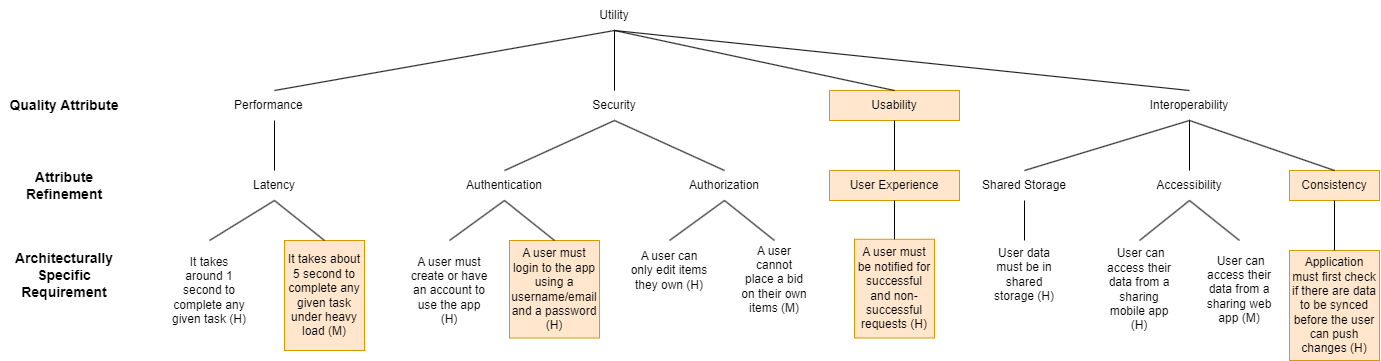

The diagram above was exported from draw.io. Its source (the exported page's mxGraphModel, read from the mxfile embedded in the PNG):
<mxGraphModel dx="1990" dy="1109" grid="1" gridSize="10" guides="1" tooltips="1" connect="1" arrows="1" fold="1" page="1" pageScale="1" pageWidth="1400" pageHeight="850" math="0" shadow="0">
  <root>
    <mxCell id="0" />
    <mxCell id="1" parent="0" />
    <mxCell id="APJNa1jF2CcIG3LwoiaT-2" value="Utility" style="text;html=1;strokeColor=none;fillColor=none;align=center;verticalAlign=middle;whiteSpace=wrap;rounded=0;" parent="1" vertex="1">
      <mxGeometry x="585" y="210" width="60" height="30" as="geometry" />
    </mxCell>
    <mxCell id="APJNa1jF2CcIG3LwoiaT-3" value="&lt;b&gt;&lt;font style=&quot;font-size: 14px;&quot;&gt;Quality Attribute&lt;/font&gt;&lt;/b&gt;" style="text;html=1;strokeColor=none;fillColor=none;align=center;verticalAlign=middle;whiteSpace=wrap;rounded=0;" parent="1" vertex="1">
      <mxGeometry y="300" width="130" height="30" as="geometry" />
    </mxCell>
    <mxCell id="APJNa1jF2CcIG3LwoiaT-4" value="Performance&lt;span style=&quot;white-space: pre;&quot;&gt;&#09;&lt;/span&gt;" style="text;html=1;strokeColor=none;fillColor=none;align=center;verticalAlign=middle;whiteSpace=wrap;rounded=0;" parent="1" vertex="1">
      <mxGeometry x="210" y="300" width="130" height="30" as="geometry" />
    </mxCell>
    <mxCell id="APJNa1jF2CcIG3LwoiaT-7" value="Security" style="text;html=1;strokeColor=none;fillColor=none;align=center;verticalAlign=middle;whiteSpace=wrap;rounded=0;" parent="1" vertex="1">
      <mxGeometry x="550" y="300" width="130" height="30" as="geometry" />
    </mxCell>
    <mxCell id="APJNa1jF2CcIG3LwoiaT-8" value="Interoperability" style="text;html=1;strokeColor=none;fillColor=none;align=center;verticalAlign=middle;whiteSpace=wrap;rounded=0;" parent="1" vertex="1">
      <mxGeometry x="1125" y="300" width="130" height="30" as="geometry" />
    </mxCell>
    <mxCell id="APJNa1jF2CcIG3LwoiaT-9" value="&lt;b&gt;&lt;font style=&quot;font-size: 14px;&quot;&gt;Attribute Refinement&lt;/font&gt;&lt;/b&gt;" style="text;html=1;strokeColor=none;fillColor=none;align=center;verticalAlign=middle;whiteSpace=wrap;rounded=0;" parent="1" vertex="1">
      <mxGeometry y="370" width="130" height="50" as="geometry" />
    </mxCell>
    <mxCell id="APJNa1jF2CcIG3LwoiaT-10" value="&lt;b&gt;&lt;font style=&quot;font-size: 14px;&quot;&gt;Architecturally Specific&lt;br&gt;Requirement&lt;br&gt;&lt;/font&gt;&lt;/b&gt;" style="text;html=1;strokeColor=none;fillColor=none;align=center;verticalAlign=middle;whiteSpace=wrap;rounded=0;" parent="1" vertex="1">
      <mxGeometry y="450" width="130" height="70" as="geometry" />
    </mxCell>
    <mxCell id="APJNa1jF2CcIG3LwoiaT-11" value="Latency" style="text;html=1;strokeColor=none;fillColor=none;align=center;verticalAlign=middle;whiteSpace=wrap;rounded=0;" parent="1" vertex="1">
      <mxGeometry x="210" y="380" width="130" height="30" as="geometry" />
    </mxCell>
    <mxCell id="APJNa1jF2CcIG3LwoiaT-12" value="Authentication" style="text;html=1;strokeColor=none;fillColor=none;align=center;verticalAlign=middle;whiteSpace=wrap;rounded=0;" parent="1" vertex="1">
      <mxGeometry x="440" y="380" width="130" height="30" as="geometry" />
    </mxCell>
    <mxCell id="APJNa1jF2CcIG3LwoiaT-13" value="Authorization" style="text;html=1;strokeColor=none;fillColor=none;align=center;verticalAlign=middle;whiteSpace=wrap;rounded=0;" parent="1" vertex="1">
      <mxGeometry x="660" y="380" width="130" height="30" as="geometry" />
    </mxCell>
    <mxCell id="APJNa1jF2CcIG3LwoiaT-14" value="Shared Storage" style="text;html=1;strokeColor=none;fillColor=none;align=center;verticalAlign=middle;whiteSpace=wrap;rounded=0;" parent="1" vertex="1">
      <mxGeometry x="960" y="380" width="130" height="30" as="geometry" />
    </mxCell>
    <mxCell id="APJNa1jF2CcIG3LwoiaT-15" value="Accessibility" style="text;html=1;strokeColor=none;fillColor=none;align=center;verticalAlign=middle;whiteSpace=wrap;rounded=0;" parent="1" vertex="1">
      <mxGeometry x="1125" y="380" width="130" height="30" as="geometry" />
    </mxCell>
    <mxCell id="APJNa1jF2CcIG3LwoiaT-16" value="It takes around 1 second to complete any given task (H)" style="text;html=1;strokeColor=none;fillColor=none;align=center;verticalAlign=middle;whiteSpace=wrap;rounded=0;" parent="1" vertex="1">
      <mxGeometry x="170" y="450" width="80" height="100" as="geometry" />
    </mxCell>
    <mxCell id="APJNa1jF2CcIG3LwoiaT-30" value="It takes about 5 second to complete any given task under heavy load (M)" style="text;html=1;strokeColor=#d79b00;fillColor=#ffe6cc;align=center;verticalAlign=middle;whiteSpace=wrap;rounded=0;" parent="1" vertex="1">
      <mxGeometry x="285" y="450" width="80" height="110" as="geometry" />
    </mxCell>
    <mxCell id="APJNa1jF2CcIG3LwoiaT-31" value="A user must create or have an account to use the app (H)" style="text;html=1;strokeColor=none;fillColor=none;align=center;verticalAlign=middle;whiteSpace=wrap;rounded=0;" parent="1" vertex="1">
      <mxGeometry x="410" y="450" width="80" height="100" as="geometry" />
    </mxCell>
    <mxCell id="APJNa1jF2CcIG3LwoiaT-32" value="A user must login to the app using a username/email and a password (H)" style="text;html=1;strokeColor=#d79b00;fillColor=#ffe6cc;align=center;verticalAlign=middle;whiteSpace=wrap;rounded=0;" parent="1" vertex="1">
      <mxGeometry x="510" y="450" width="90" height="97.5" as="geometry" />
    </mxCell>
    <mxCell id="APJNa1jF2CcIG3LwoiaT-35" value="" style="endArrow=none;html=1;rounded=0;exitX=0.5;exitY=1;exitDx=0;exitDy=0;entryX=0.5;entryY=0;entryDx=0;entryDy=0;" parent="1" source="APJNa1jF2CcIG3LwoiaT-11" target="APJNa1jF2CcIG3LwoiaT-30" edge="1">
      <mxGeometry width="50" height="50" relative="1" as="geometry">
        <mxPoint x="500" y="440" as="sourcePoint" />
        <mxPoint x="320" y="460" as="targetPoint" />
      </mxGeometry>
    </mxCell>
    <mxCell id="APJNa1jF2CcIG3LwoiaT-37" value="" style="endArrow=none;html=1;rounded=0;exitX=0.5;exitY=0;exitDx=0;exitDy=0;entryX=0.5;entryY=1;entryDx=0;entryDy=0;" parent="1" source="APJNa1jF2CcIG3LwoiaT-16" target="APJNa1jF2CcIG3LwoiaT-11" edge="1">
      <mxGeometry width="50" height="50" relative="1" as="geometry">
        <mxPoint x="500" y="440" as="sourcePoint" />
        <mxPoint x="550" y="390" as="targetPoint" />
      </mxGeometry>
    </mxCell>
    <mxCell id="APJNa1jF2CcIG3LwoiaT-38" value="" style="endArrow=none;html=1;rounded=0;exitX=0.5;exitY=0;exitDx=0;exitDy=0;entryX=0.5;entryY=1;entryDx=0;entryDy=0;" parent="1" source="APJNa1jF2CcIG3LwoiaT-31" target="APJNa1jF2CcIG3LwoiaT-12" edge="1">
      <mxGeometry width="50" height="50" relative="1" as="geometry">
        <mxPoint x="468" y="450" as="sourcePoint" />
        <mxPoint x="533" y="410" as="targetPoint" />
      </mxGeometry>
    </mxCell>
    <mxCell id="APJNa1jF2CcIG3LwoiaT-39" value="" style="endArrow=none;html=1;rounded=0;exitX=0.5;exitY=1;exitDx=0;exitDy=0;entryX=0.5;entryY=0;entryDx=0;entryDy=0;" parent="1" source="APJNa1jF2CcIG3LwoiaT-12" target="APJNa1jF2CcIG3LwoiaT-32" edge="1">
      <mxGeometry width="50" height="50" relative="1" as="geometry">
        <mxPoint x="600" y="417.5" as="sourcePoint" />
        <mxPoint x="650" y="457.5" as="targetPoint" />
      </mxGeometry>
    </mxCell>
    <mxCell id="APJNa1jF2CcIG3LwoiaT-40" value="A user can only edit items they own (H)" style="text;html=1;strokeColor=none;fillColor=none;align=center;verticalAlign=middle;whiteSpace=wrap;rounded=0;" parent="1" vertex="1">
      <mxGeometry x="630" y="450" width="80" height="60" as="geometry" />
    </mxCell>
    <mxCell id="APJNa1jF2CcIG3LwoiaT-41" value="A user cannot place a bid on their own items (M)" style="text;html=1;strokeColor=none;fillColor=none;align=center;verticalAlign=middle;whiteSpace=wrap;rounded=0;" parent="1" vertex="1">
      <mxGeometry x="740" y="450" width="70" height="77.5" as="geometry" />
    </mxCell>
    <mxCell id="APJNa1jF2CcIG3LwoiaT-42" value="&amp;nbsp;User can access their data from a sharing mobile app (H)" style="text;html=1;strokeColor=none;fillColor=none;align=center;verticalAlign=middle;whiteSpace=wrap;rounded=0;" parent="1" vertex="1">
      <mxGeometry x="1105" y="450" width="70" height="97.5" as="geometry" />
    </mxCell>
    <mxCell id="APJNa1jF2CcIG3LwoiaT-43" value="User data must be in shared storage (H)" style="text;html=1;strokeColor=none;fillColor=none;align=center;verticalAlign=middle;whiteSpace=wrap;rounded=0;" parent="1" vertex="1">
      <mxGeometry x="985" y="450" width="80" height="68.75" as="geometry" />
    </mxCell>
    <mxCell id="APJNa1jF2CcIG3LwoiaT-44" value="&amp;nbsp;User can access their data from a sharing web app (M)" style="text;html=1;strokeColor=none;fillColor=none;align=center;verticalAlign=middle;whiteSpace=wrap;rounded=0;" parent="1" vertex="1">
      <mxGeometry x="1205" y="450" width="70" height="97.5" as="geometry" />
    </mxCell>
    <mxCell id="APJNa1jF2CcIG3LwoiaT-45" value="" style="endArrow=none;html=1;rounded=0;exitX=0.5;exitY=0;exitDx=0;exitDy=0;entryX=0.5;entryY=1;entryDx=0;entryDy=0;" parent="1" source="APJNa1jF2CcIG3LwoiaT-40" target="APJNa1jF2CcIG3LwoiaT-13" edge="1">
      <mxGeometry width="50" height="50" relative="1" as="geometry">
        <mxPoint x="655" y="450" as="sourcePoint" />
        <mxPoint x="710" y="410" as="targetPoint" />
      </mxGeometry>
    </mxCell>
    <mxCell id="APJNa1jF2CcIG3LwoiaT-46" value="" style="endArrow=none;html=1;rounded=0;exitX=0.5;exitY=1;exitDx=0;exitDy=0;entryX=0.5;entryY=0;entryDx=0;entryDy=0;" parent="1" source="APJNa1jF2CcIG3LwoiaT-13" target="APJNa1jF2CcIG3LwoiaT-41" edge="1">
      <mxGeometry width="50" height="50" relative="1" as="geometry">
        <mxPoint x="730" y="420" as="sourcePoint" />
        <mxPoint x="780" y="460" as="targetPoint" />
      </mxGeometry>
    </mxCell>
    <mxCell id="APJNa1jF2CcIG3LwoiaT-48" value="" style="endArrow=none;html=1;rounded=0;entryX=0.5;entryY=1;entryDx=0;entryDy=0;exitX=0.5;exitY=0;exitDx=0;exitDy=0;" parent="1" source="APJNa1jF2CcIG3LwoiaT-43" target="APJNa1jF2CcIG3LwoiaT-14" edge="1">
      <mxGeometry width="50" height="50" relative="1" as="geometry">
        <mxPoint x="705" y="450" as="sourcePoint" />
        <mxPoint x="755" y="400" as="targetPoint" />
      </mxGeometry>
    </mxCell>
    <mxCell id="APJNa1jF2CcIG3LwoiaT-49" value="" style="endArrow=none;html=1;rounded=0;entryX=0.5;entryY=1;entryDx=0;entryDy=0;exitX=0.5;exitY=0;exitDx=0;exitDy=0;" parent="1" source="APJNa1jF2CcIG3LwoiaT-42" target="APJNa1jF2CcIG3LwoiaT-15" edge="1">
      <mxGeometry width="50" height="50" relative="1" as="geometry">
        <mxPoint x="705" y="450" as="sourcePoint" />
        <mxPoint x="755" y="400" as="targetPoint" />
      </mxGeometry>
    </mxCell>
    <mxCell id="APJNa1jF2CcIG3LwoiaT-50" value="" style="endArrow=none;html=1;rounded=0;entryX=0.5;entryY=1;entryDx=0;entryDy=0;exitX=0.5;exitY=0;exitDx=0;exitDy=0;" parent="1" source="APJNa1jF2CcIG3LwoiaT-44" target="APJNa1jF2CcIG3LwoiaT-15" edge="1">
      <mxGeometry width="50" height="50" relative="1" as="geometry">
        <mxPoint x="705" y="450" as="sourcePoint" />
        <mxPoint x="755" y="400" as="targetPoint" />
      </mxGeometry>
    </mxCell>
    <mxCell id="APJNa1jF2CcIG3LwoiaT-51" value="" style="endArrow=none;html=1;rounded=0;entryX=0.5;entryY=1;entryDx=0;entryDy=0;exitX=0.5;exitY=0;exitDx=0;exitDy=0;" parent="1" source="APJNa1jF2CcIG3LwoiaT-11" target="APJNa1jF2CcIG3LwoiaT-4" edge="1">
      <mxGeometry width="50" height="50" relative="1" as="geometry">
        <mxPoint x="560" y="450" as="sourcePoint" />
        <mxPoint x="610" y="400" as="targetPoint" />
      </mxGeometry>
    </mxCell>
    <mxCell id="APJNa1jF2CcIG3LwoiaT-52" value="" style="endArrow=none;html=1;rounded=0;entryX=0.5;entryY=1;entryDx=0;entryDy=0;exitX=0.5;exitY=0;exitDx=0;exitDy=0;" parent="1" source="APJNa1jF2CcIG3LwoiaT-12" target="APJNa1jF2CcIG3LwoiaT-7" edge="1">
      <mxGeometry width="50" height="50" relative="1" as="geometry">
        <mxPoint x="560" y="450" as="sourcePoint" />
        <mxPoint x="610" y="400" as="targetPoint" />
      </mxGeometry>
    </mxCell>
    <mxCell id="APJNa1jF2CcIG3LwoiaT-53" value="" style="endArrow=none;html=1;rounded=0;entryX=0.5;entryY=1;entryDx=0;entryDy=0;exitX=0.5;exitY=0;exitDx=0;exitDy=0;" parent="1" source="APJNa1jF2CcIG3LwoiaT-13" target="APJNa1jF2CcIG3LwoiaT-7" edge="1">
      <mxGeometry width="50" height="50" relative="1" as="geometry">
        <mxPoint x="560" y="450" as="sourcePoint" />
        <mxPoint x="610" y="400" as="targetPoint" />
      </mxGeometry>
    </mxCell>
    <mxCell id="APJNa1jF2CcIG3LwoiaT-54" value="" style="endArrow=none;html=1;rounded=0;entryX=0.5;entryY=1;entryDx=0;entryDy=0;exitX=0.5;exitY=0;exitDx=0;exitDy=0;" parent="1" source="APJNa1jF2CcIG3LwoiaT-14" target="APJNa1jF2CcIG3LwoiaT-8" edge="1">
      <mxGeometry width="50" height="50" relative="1" as="geometry">
        <mxPoint x="885" y="450" as="sourcePoint" />
        <mxPoint x="935" y="400" as="targetPoint" />
      </mxGeometry>
    </mxCell>
    <mxCell id="APJNa1jF2CcIG3LwoiaT-55" value="" style="endArrow=none;html=1;rounded=0;entryX=0.5;entryY=1;entryDx=0;entryDy=0;exitX=0.5;exitY=0;exitDx=0;exitDy=0;" parent="1" source="APJNa1jF2CcIG3LwoiaT-15" target="APJNa1jF2CcIG3LwoiaT-8" edge="1">
      <mxGeometry width="50" height="50" relative="1" as="geometry">
        <mxPoint x="885" y="450" as="sourcePoint" />
        <mxPoint x="935" y="400" as="targetPoint" />
      </mxGeometry>
    </mxCell>
    <mxCell id="APJNa1jF2CcIG3LwoiaT-56" value="" style="endArrow=none;html=1;rounded=0;entryX=0.5;entryY=1;entryDx=0;entryDy=0;exitX=0.5;exitY=0;exitDx=0;exitDy=0;" parent="1" source="APJNa1jF2CcIG3LwoiaT-7" target="APJNa1jF2CcIG3LwoiaT-2" edge="1">
      <mxGeometry width="50" height="50" relative="1" as="geometry">
        <mxPoint x="560" y="450" as="sourcePoint" />
        <mxPoint x="610" y="400" as="targetPoint" />
      </mxGeometry>
    </mxCell>
    <mxCell id="APJNa1jF2CcIG3LwoiaT-57" value="" style="endArrow=none;html=1;rounded=0;entryX=0.5;entryY=1;entryDx=0;entryDy=0;exitX=0.5;exitY=0;exitDx=0;exitDy=0;" parent="1" source="APJNa1jF2CcIG3LwoiaT-4" target="APJNa1jF2CcIG3LwoiaT-2" edge="1">
      <mxGeometry width="50" height="50" relative="1" as="geometry">
        <mxPoint x="560" y="450" as="sourcePoint" />
        <mxPoint x="610" y="400" as="targetPoint" />
      </mxGeometry>
    </mxCell>
    <mxCell id="APJNa1jF2CcIG3LwoiaT-58" value="" style="endArrow=none;html=1;rounded=0;entryX=0.5;entryY=1;entryDx=0;entryDy=0;exitX=0.5;exitY=0;exitDx=0;exitDy=0;" parent="1" source="APJNa1jF2CcIG3LwoiaT-8" target="APJNa1jF2CcIG3LwoiaT-2" edge="1">
      <mxGeometry width="50" height="50" relative="1" as="geometry">
        <mxPoint x="560" y="450" as="sourcePoint" />
        <mxPoint x="610" y="400" as="targetPoint" />
      </mxGeometry>
    </mxCell>
    <mxCell id="Re4NljraGKIvZf6dhlCf-1" value="Usability" style="text;html=1;strokeColor=#d79b00;fillColor=#ffe6cc;align=center;verticalAlign=middle;whiteSpace=wrap;rounded=0;" vertex="1" parent="1">
      <mxGeometry x="830" y="300" width="130" height="30" as="geometry" />
    </mxCell>
    <mxCell id="Re4NljraGKIvZf6dhlCf-2" value="User Experience" style="text;html=1;strokeColor=#d79b00;fillColor=#ffe6cc;align=center;verticalAlign=middle;whiteSpace=wrap;rounded=0;" vertex="1" parent="1">
      <mxGeometry x="830" y="380" width="130" height="30" as="geometry" />
    </mxCell>
    <mxCell id="Re4NljraGKIvZf6dhlCf-3" value="A user must be notified for successful and non-successful requests (H)" style="text;html=1;strokeColor=#d79b00;fillColor=#ffe6cc;align=center;verticalAlign=middle;whiteSpace=wrap;rounded=0;" vertex="1" parent="1">
      <mxGeometry x="855" y="448.75" width="80" height="98.75" as="geometry" />
    </mxCell>
    <mxCell id="Re4NljraGKIvZf6dhlCf-4" value="" style="endArrow=none;html=1;rounded=0;entryX=0.5;entryY=1;entryDx=0;entryDy=0;exitX=0.5;exitY=0;exitDx=0;exitDy=0;" edge="1" parent="1" source="Re4NljraGKIvZf6dhlCf-2" target="Re4NljraGKIvZf6dhlCf-1">
      <mxGeometry width="50" height="50" relative="1" as="geometry">
        <mxPoint x="930" y="560" as="sourcePoint" />
        <mxPoint x="980" y="510" as="targetPoint" />
      </mxGeometry>
    </mxCell>
    <mxCell id="Re4NljraGKIvZf6dhlCf-5" value="" style="endArrow=none;html=1;rounded=0;entryX=0.5;entryY=1;entryDx=0;entryDy=0;exitX=0.5;exitY=0;exitDx=0;exitDy=0;" edge="1" parent="1" source="Re4NljraGKIvZf6dhlCf-3" target="Re4NljraGKIvZf6dhlCf-2">
      <mxGeometry width="50" height="50" relative="1" as="geometry">
        <mxPoint x="930" y="560" as="sourcePoint" />
        <mxPoint x="980" y="510" as="targetPoint" />
      </mxGeometry>
    </mxCell>
    <mxCell id="Re4NljraGKIvZf6dhlCf-6" value="" style="endArrow=none;html=1;rounded=0;exitX=0.5;exitY=0;exitDx=0;exitDy=0;entryX=0.5;entryY=1;entryDx=0;entryDy=0;" edge="1" parent="1" source="Re4NljraGKIvZf6dhlCf-1" target="APJNa1jF2CcIG3LwoiaT-2">
      <mxGeometry width="50" height="50" relative="1" as="geometry">
        <mxPoint x="930" y="560" as="sourcePoint" />
        <mxPoint x="720" y="290" as="targetPoint" />
      </mxGeometry>
    </mxCell>
    <mxCell id="Re4NljraGKIvZf6dhlCf-7" value="Consistency" style="text;html=1;strokeColor=#d79b00;fillColor=#ffe6cc;align=center;verticalAlign=middle;whiteSpace=wrap;rounded=0;" vertex="1" parent="1">
      <mxGeometry x="1290" y="380" width="90" height="30" as="geometry" />
    </mxCell>
    <mxCell id="Re4NljraGKIvZf6dhlCf-8" value="Application must first check if there are data to be synced before the user can push changes (H)" style="text;html=1;strokeColor=#d79b00;fillColor=#ffe6cc;align=center;verticalAlign=middle;whiteSpace=wrap;rounded=0;" vertex="1" parent="1">
      <mxGeometry x="1290" y="460" width="90" height="110" as="geometry" />
    </mxCell>
    <mxCell id="Re4NljraGKIvZf6dhlCf-9" value="" style="endArrow=none;html=1;rounded=0;entryX=0.5;entryY=1;entryDx=0;entryDy=0;exitX=0.5;exitY=0;exitDx=0;exitDy=0;" edge="1" parent="1" source="Re4NljraGKIvZf6dhlCf-8" target="Re4NljraGKIvZf6dhlCf-7">
      <mxGeometry width="50" height="50" relative="1" as="geometry">
        <mxPoint x="930" y="560" as="sourcePoint" />
        <mxPoint x="980" y="510" as="targetPoint" />
      </mxGeometry>
    </mxCell>
    <mxCell id="Re4NljraGKIvZf6dhlCf-10" value="" style="endArrow=none;html=1;rounded=0;exitX=0.5;exitY=0;exitDx=0;exitDy=0;entryX=0.5;entryY=1;entryDx=0;entryDy=0;" edge="1" parent="1" source="Re4NljraGKIvZf6dhlCf-7" target="APJNa1jF2CcIG3LwoiaT-8">
      <mxGeometry width="50" height="50" relative="1" as="geometry">
        <mxPoint x="930" y="560" as="sourcePoint" />
        <mxPoint x="1210" y="360" as="targetPoint" />
      </mxGeometry>
    </mxCell>
  </root>
</mxGraphModel>